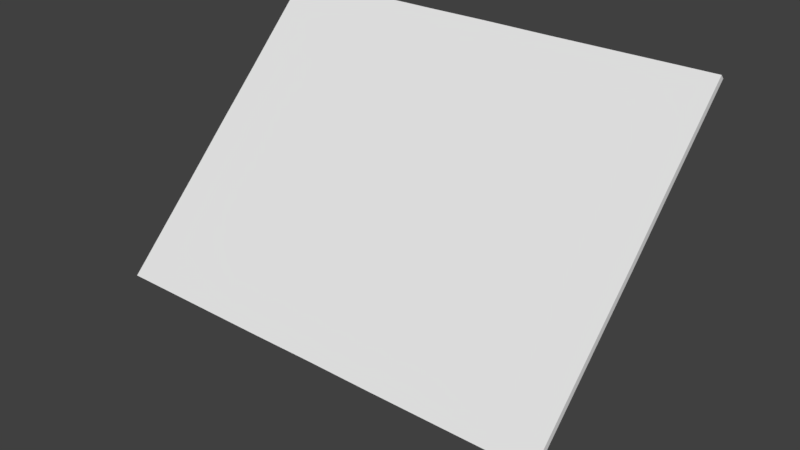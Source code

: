 # Source: solarPanel2.0.blend  (saved by Blender 2.79.0; exported with 4.5.12 LTS)
import bpy
from mathutils import Matrix  # noqa: F401  (used for matrix-valued properties, if any)

bpy.ops.wm.read_factory_settings(use_empty=True)
scene = bpy.context.scene
scene.name = 'Scene'

# ---- collections
col_collection_1 = bpy.data.collections.new('Collection 1'); scene.collection.children.link(col_collection_1)

# ---- world
world_world = bpy.data.worlds.new('World'); scene.world = world_world
world_world.color = (0.05088, 0.05088, 0.05088)
world_world.use_sun_shadow = False
world_world.sun_shadow_jitter_overblur = 0.0
world_world.cycles.sampling_method = 'MANUAL'

# ---- meshes
me_cylinder = bpy.data.meshes.new('Cylinder')
me_cylinder.from_pydata([(0.0, 1.0, -1.0), (1.257e-08, 0.5356, 5.189), (0.3827, 0.9239, -1.0), (0.2534, 0.4999, 5.153), (0.7071, 0.7071, -1.0), (0.4681, 0.3985, 5.052), (0.9239, 0.3827, -1.0), (0.6117, 0.2466, 4.9), (1.0, -4.371e-08, -1.0), (0.662, 0.06743, 4.721), (0.9239, -0.3827, -1.0), (0.6117, -0.1117, 4.542), (0.7071, -0.7071, -1.0), (0.4681, -0.2636, 4.39), (0.3827, -0.9239, -1.0), (0.2534, -0.3651, 4.288), (1.51e-07, -1.0, -1.0), (1.126e-07, -0.4007, 4.253), (-0.3827, -0.9239, -1.0), (-0.2534, -0.3651, 4.288), (-0.7071, -0.7071, -1.0), (-0.4681, -0.2636, 4.39), (-0.9239, -0.3827, -1.0), (-0.6117, -0.1117, 4.542), (-1.0, 1.192e-08, -1.0), (-0.662, 0.06743, 4.721), (-0.9239, 0.3827, -1.0), (-0.6117, 0.2466, 4.9), (-0.7071, 0.7071, -1.0), (-0.4681, 0.3985, 5.052), (-0.3827, 0.9239, -1.0), (-0.2534, 0.4999, 5.153), (-1.913, 3.607, 8.26), (-6.712, 3.612, 8.265), (-6.7, 1.42, 6.073), (-6.707, 0.06743, 4.721), (-6.7, -1.285, 3.368), (-6.704, -3.467, 1.187), (-1.913, -3.472, 1.182), (4.546e-07, -3.467, 1.187), (1.913, -3.472, 1.182), (6.692, -3.467, 1.187), (6.699, -1.285, 3.368), (6.706, 0.06743, 4.721), (6.699, 1.42, 6.073), (6.695, 3.612, 8.265), (1.913, 3.607, 8.26), (-3e-07, 3.612, 8.265), (-1.913, 3.486, 8.38), (-6.712, 3.492, 8.385), (-6.7, 1.3, 6.194), (-6.707, -0.05276, 4.841), (-6.7, -1.405, 3.489), (-6.704, -3.587, 1.307), (-1.913, -3.592, 1.302), (4.546e-07, -3.587, 1.307), (1.913, -3.592, 1.302), (6.692, -3.587, 1.307), (6.699, -1.405, 3.489), (6.706, -0.05276, 4.841), (6.699, 1.3, 6.194), (6.695, 3.492, 8.385), (1.913, 3.486, 8.38), (-3e-07, 3.492, 8.385), (-0.002042, -0.05087, 4.843)], [], [(0, 1, 3, 2), (2, 3, 5, 4), (4, 5, 7, 6), (6, 7, 9, 8), (8, 9, 11, 10), (10, 11, 13, 12), (12, 13, 15, 14), (14, 15, 17, 16), (16, 17, 19, 18), (18, 19, 21, 20), (20, 21, 23, 22), (22, 23, 25, 24), (24, 25, 27, 26), (26, 27, 29, 28), (17, 15, 40, 39), (28, 29, 31, 30), (30, 31, 1, 0), (0, 2, 4, 6, 8, 10, 12, 14, 16, 18, 20, 22, 24, 26, 28, 30), (13, 11, 42, 41), (15, 13, 41, 40), (1, 31, 32, 47), (7, 5, 45, 44), (11, 9, 43, 42), (19, 17, 39, 38), (27, 25, 35, 34), (31, 29, 33, 32), (5, 3, 46, 45), (23, 21, 37, 36), (25, 23, 36, 35), (9, 7, 44, 43), (3, 1, 47, 46), (21, 19, 38, 37), (29, 27, 34, 33), (33, 34, 50, 49), (42, 43, 59, 58), (35, 36, 52, 51), (44, 45, 61, 60), (45, 46, 62, 61), (37, 38, 54, 53), (32, 33, 49, 48), (39, 40, 56, 55), (47, 32, 48, 63), (34, 35, 51, 50), (46, 47, 63, 62), (36, 37, 53, 52), (41, 42, 58, 57), (38, 39, 55, 54), (43, 44, 60, 59), (40, 41, 57, 56), (55, 56, 64), (54, 55, 64), (62, 63, 64), (56, 57, 64), (49, 50, 64), (58, 59, 64), (51, 52, 64), (60, 61, 64), (61, 62, 64), (57, 58, 64), (48, 49, 64), (63, 48, 64), (59, 60, 64), (50, 51, 64), (53, 54, 64), (52, 53, 64)])
me_cylinder.use_remesh_preserve_volume = False
me_cylinder.use_remesh_preserve_attributes = False
me_cylinder.use_mirror_vertex_groups = False
me_cylinder.update()

# ---- objects
ob_cylinder = bpy.data.objects.new('Cylinder', me_cylinder)

# ---- transforms, parenting, visibility, modifiers, constraints
ob_cylinder.location = (0.0, 0.0, 0.3226)
ob_cylinder.scale = (0.3008, 0.3008, 0.3008)
ob_cylinder.lineart.crease_threshold = 0.0

# ---- collection membership
col_collection_1.objects.link(ob_cylinder)

# ---- scene / render settings (as saved in the file)
scene.frame_start = 1; scene.frame_end = 250; scene.frame_set(1)
scene.render.engine = 'BLENDER_EEVEE_NEXT'
scene.render.resolution_percentage = 50
scene.render.dither_intensity = 0.0
scene.cycles.use_denoising = False
scene.cycles.samples = 128
scene.cycles.sampling_pattern = 'TABULATED_SOBOL'
scene.cycles.use_adaptive_sampling = False
scene.cycles.use_light_tree = False
scene.cycles.blur_glossy = 0.0
scene.cycles.sample_clamp_indirect = 0.0
scene.view_settings.view_transform = 'Standard'
bpy.context.view_layer.update()

# ---- added for rendering (the .blend has no active camera and no usable light): camera, sun
cam_auto = bpy.data.cameras.new('AutoCamera')
cam_auto.lens = 50.0
cam_auto.sensor_width = 36.0
cam_auto.clip_end = 1000.0
ob_auto_camera = bpy.data.objects.new('AutoCamera', cam_auto)
scene.collection.objects.link(ob_auto_camera)
ob_auto_camera.location = (4.97809, -5.97194, 5.41675)
ob_auto_camera.rotation_euler = (1.09748, -7.21219e-08, 0.694738)
scene.camera = ob_auto_camera
light_auto_sun = bpy.data.lights.new('AutoSun', 'SUN')
light_auto_sun.energy = 3.0
light_auto_sun.angle = 0.0523599
ob_auto_sun = bpy.data.objects.new('AutoSun', light_auto_sun)
scene.collection.objects.link(ob_auto_sun)
ob_auto_sun.rotation_euler = (0.872665, 0.174533, 0.523599)
bpy.context.view_layer.update()
